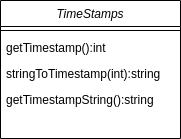

The diagram above was exported from draw.io. Its source (the exported page's mxGraphModel, read from the mxfile embedded in the PNG):
<mxGraphModel dx="1990" dy="1105" grid="1" gridSize="10" guides="1" tooltips="1" connect="1" arrows="1" fold="1" page="1" pageScale="1" pageWidth="827" pageHeight="1169" math="0" shadow="0">
  <root>
    <mxCell id="WIyWlLk6GJQsqaUBKTNV-0" />
    <mxCell id="WIyWlLk6GJQsqaUBKTNV-1" parent="WIyWlLk6GJQsqaUBKTNV-0" />
    <mxCell id="zkfFHV4jXpPFQw0GAbJ--0" value="TimeStamps" style="swimlane;fontStyle=2;align=center;verticalAlign=top;childLayout=stackLayout;horizontal=1;startSize=26;horizontalStack=0;resizeParent=1;resizeLast=0;collapsible=1;marginBottom=0;rounded=0;shadow=0;strokeWidth=1;" parent="WIyWlLk6GJQsqaUBKTNV-1" vertex="1">
      <mxGeometry x="290" y="130" width="180" height="138" as="geometry">
        <mxRectangle x="230" y="140" width="160" height="26" as="alternateBounds" />
      </mxGeometry>
    </mxCell>
    <mxCell id="zkfFHV4jXpPFQw0GAbJ--4" value="" style="line;html=1;strokeWidth=1;align=left;verticalAlign=middle;spacingTop=-1;spacingLeft=3;spacingRight=3;rotatable=0;labelPosition=right;points=[];portConstraint=eastwest;" parent="zkfFHV4jXpPFQw0GAbJ--0" vertex="1">
      <mxGeometry y="26" width="180" height="8" as="geometry" />
    </mxCell>
    <mxCell id="zkfFHV4jXpPFQw0GAbJ--5" value="getTimestamp():int" style="text;align=left;verticalAlign=top;spacingLeft=4;spacingRight=4;overflow=hidden;rotatable=0;points=[[0,0.5],[1,0.5]];portConstraint=eastwest;" parent="zkfFHV4jXpPFQw0GAbJ--0" vertex="1">
      <mxGeometry y="34" width="180" height="26" as="geometry" />
    </mxCell>
    <mxCell id="XvVN5mWcZYmigK7K3tnY-0" value="stringToTimestamp(int):string" style="text;align=left;verticalAlign=top;spacingLeft=4;spacingRight=4;overflow=hidden;rotatable=0;points=[[0,0.5],[1,0.5]];portConstraint=eastwest;" vertex="1" parent="zkfFHV4jXpPFQw0GAbJ--0">
      <mxGeometry y="60" width="180" height="26" as="geometry" />
    </mxCell>
    <mxCell id="XvVN5mWcZYmigK7K3tnY-1" value="getTimestampString():string" style="text;align=left;verticalAlign=top;spacingLeft=4;spacingRight=4;overflow=hidden;rotatable=0;points=[[0,0.5],[1,0.5]];portConstraint=eastwest;" vertex="1" parent="zkfFHV4jXpPFQw0GAbJ--0">
      <mxGeometry y="86" width="180" height="26" as="geometry" />
    </mxCell>
  </root>
</mxGraphModel>